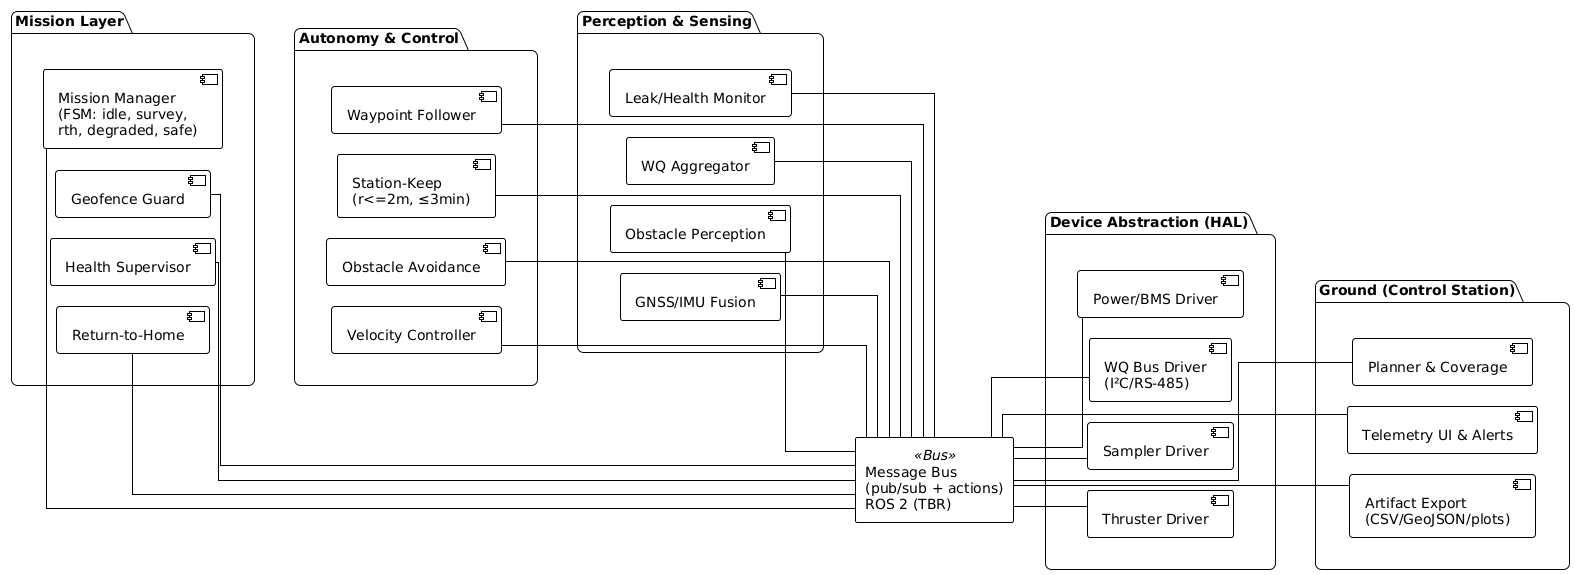

The diagram above was rendered by PlantUML. Its source (embedded in the PNG):
@startuml
!theme plain
skinparam monochrome true
left to right direction
skinparam linetype ortho
skinparam nodesep 22
skinparam ranksep 26
skinparam package {
  BorderColor Black
  RoundCorner 12
}

rectangle "Message Bus\n(pub/sub + actions)\nROS 2 (TBR)" as BUS <<Bus>>

' ---------- TOP ROW ----------
together {
  package "Mission Layer" as PKG_M {
    together {
      component "Mission Manager\n(FSM: idle, survey,\nrth, degraded, safe)" as MM
      component "Geofence Guard" as GEO
      component "Health Supervisor" as HS
      component "Return-to-Home" as RTH
    }
  }
  package "Autonomy & Control" as PKG_C {
    together {
      component "Waypoint Follower" as WPF
      component "Station-Keep\n(r<=2m, ≤3min)" as SK
      component "Obstacle Avoidance" as OA
      component "Velocity Controller" as VEL
    }
  }
  package "Perception & Sensing" as PKG_P {
    together {
      component "GNSS/IMU Fusion" as FUS
      component "Obstacle Perception" as PER
      component "WQ Aggregator" as WQ
      component "Leak/Health Monitor" as LKM
    }
  }
}

' ---------- BOTTOM ROW ----------
together {
  package "Device Abstraction (HAL)" as PKG_H {
    together {
      component "Thruster Driver" as THD
      component "Sampler Driver" as SAMD
      component "WQ Bus Driver\n(I²C/RS-485)" as WQD
      component "Power/BMS Driver" as PWRD
    }
  }
  package "Ground (Control Station)" as PKG_G {
    together {
      component "Planner & Coverage" as PLAN
      component "Telemetry UI & Alerts" as TUI
      component "Artifact Export\n(CSV/GeoJSON/plots)" as ART
    }
  }
}

' alignment hints
PKG_M -[hidden]- PKG_C
PKG_C -[hidden]- PKG_P
PKG_H -[hidden]- PKG_G
PKG_M -[hidden]down- BUS
PKG_C -[hidden]down- BUS
PKG_P -[hidden]down- BUS
BUS   -[hidden]down- PKG_H

' taps from TOP -> bus
MM  -down- BUS
GEO -down- BUS
HS  -down- BUS
RTH -down- BUS
WPF -down- BUS
SK  -down- BUS
OA  -down- BUS
VEL -down- BUS
FUS -down- BUS
PER -down- BUS
WQ  -down- BUS
LKM -down- BUS

' taps from BOTTOM -> bus
THD  -up- BUS
SAMD -up- BUS
WQD  -up- BUS
PWRD -up- BUS
PLAN -up- BUS
TUI  -up- BUS
ART  -up- BUS
@enduml